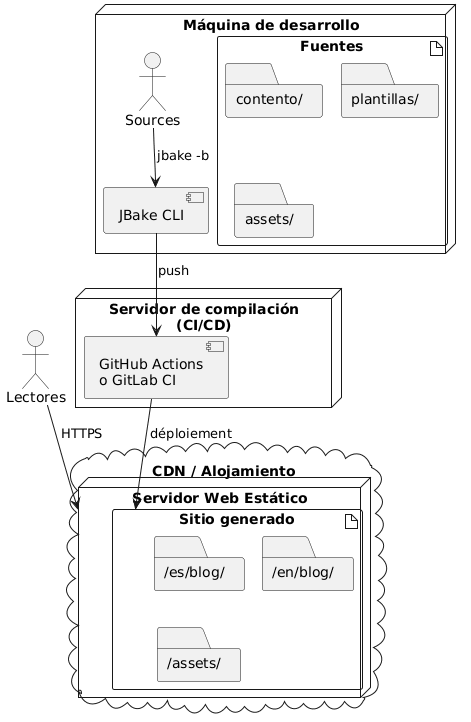

The diagram above was rendered by PlantUML. Its source (embedded in the PNG):
@startuml
node "Máquina de desarrollo" {
  artifact "Fuentes" {
    folder "contento/"
    folder "plantillas/"
    folder "assets/"
  }

  component "JBake CLI" as jbake

  Sources --> jbake : jbake -b
}

node "Servidor de compilación\n(CI/CD)" {
  component "GitHub Actions\no GitLab CI" as ci

  jbake --> ci : push
}

cloud "CDN / Alojamiento" {
  node "Servidor Web Estático" {
    artifact "Sitio generado" {
      folder "/es/blog/"
      folder "/en/blog/"
      folder "/assets/"
    }
  }
}

ci --> "Sitio generado" : déploiement

actor "Lectores" as users

users --> "Servidor Web Estático" : HTTPS
@enduml